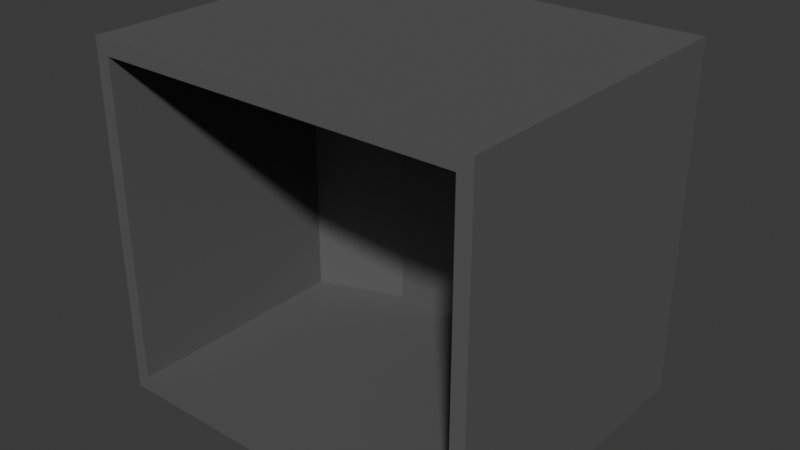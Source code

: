 # Source: hall_cap.blend  (saved by Blender 4.2.66; exported with 4.5.12 LTS)
import bpy
from mathutils import Matrix  # noqa: F401  (used for matrix-valued properties, if any)

bpy.ops.wm.read_factory_settings(use_empty=True)
scene = bpy.context.scene
scene.name = 'Scene'

# ---- collections
col_collection = bpy.data.collections.new('Collection'); scene.collection.children.link(col_collection)
col_normaldoorbounds = bpy.data.collections.new('NormalDoorBounds'); col_collection.children.link(col_normaldoorbounds)

# ---- materials (node trees are filled in below, after node groups)
mat_material = bpy.data.materials.new('Material')

# ---- material node trees
mat_material.use_nodes = True; mat_material.node_tree.nodes.clear()
_N = mat_material.node_tree.nodes; _L = mat_material.node_tree.links
n0 = _N.new('ShaderNodeBsdfPrincipled'); n0.name = 'Principled BSDF'; n0.location = (10, 300)
n0.inputs[0].default_value = (0.1274, 0.1274, 0.1274, 1.0)
n0.inputs[1].default_value = 0.182
n0.inputs[2].default_value = 0.577
n1 = _N.new('ShaderNodeOutputMaterial'); n1.name = 'Material Output'; n1.location = (300, 300)
_L.new(n0.outputs[0], n1.inputs[0])
n1.is_active_output = True

# ---- world
world_world = bpy.data.worlds.new('World'); scene.world = world_world
world_world.use_nodes = True; world_world.node_tree.nodes.clear()
_N = world_world.node_tree.nodes; _L = world_world.node_tree.links
n0 = _N.new('ShaderNodeOutputWorld'); n0.name = 'World Output'; n0.location = (300, 300)
n1 = _N.new('ShaderNodeBackground'); n1.name = 'Background'; n1.location = (10, 300)
n1.inputs[0].default_value = (0.05088, 0.05088, 0.05088, 1.0)
_L.new(n1.outputs[0], n0.inputs[0])
n0.is_active_output = True
world_world.color = (0.05088, 0.05088, 0.05088)
world_world.sun_shadow_jitter_overblur = 0.0

# ---- meshes
me_plane_004 = bpy.data.meshes.new('Plane.004')
me_plane_004.from_pydata([(2.25, -2.0, 4.0), (2.25, -2.0, -4.472e-09), (2.429, -2.0, 4.19), (2.429, -2.0, -0.1904), (2.25, -2.0, 2.0), (2.429, -2.0, 2.0), (-3.02e-07, -2.0, 4.0), (-3.02e-07, -2.0, 4.19), (-3.02e-07, -2.0, 0.0), (-3.02e-07, -2.0, -0.1904), (-2.25, -2.0, 4.0), (-2.25, -2.0, -4.472e-09), (-2.429, -2.0, 4.19), (-2.429, -2.0, -0.1904), (-2.25, -2.0, 2.0), (-2.429, -2.0, 2.0), (2.25, -1.0, 4.0), (2.25, -1.0, -4.472e-09), (2.429, -1.0, 4.19), (2.429, -1.0, -0.1904), (2.25, -1.0, 2.0), (2.429, -1.0, 2.0), (-2.51e-07, -1.0, 4.0), (-2.51e-07, -1.0, 4.19), (-2.51e-07, -1.0, -6.537e-13), (-2.51e-07, -1.0, -0.1904), (-2.25, -1.0, 4.0), (-2.25, -1.0, -4.472e-09), (-2.429, -1.0, 4.19), (-2.429, -1.0, -0.1904), (-2.25, -1.0, 2.0), (-2.429, -1.0, 2.0), (2.25, 0.0, 4.0), (2.25, 0.0, -4.473e-09), (2.429, 4.768e-07, 4.19), (2.429, 4.768e-07, -0.1904), (2.25, 0.0, 2.0), (2.429, 4.768e-07, 2.0), (-2.001e-07, 0.0, 4.0), (-2.001e-07, 4.768e-07, 4.19), (-2.001e-07, 0.0, -1.307e-12), (-2.001e-07, 4.768e-07, -0.1904), (-2.25, 4.768e-07, 4.0), (-2.25, 4.768e-07, -4.473e-09), (-2.429, 9.537e-07, 4.19), (-2.429, 9.537e-07, -0.1904), (-2.25, 4.768e-07, 2.0), (-2.429, 9.537e-07, 2.0), (2.25, 1.0, 4.0), (2.25, 1.0, -4.474e-09), (2.429, 1.0, 4.19), (2.429, 1.0, -0.1904), (2.25, 1.0, 2.0), (2.429, 1.0, 2.0), (-1.491e-07, 1.0, 4.0), (-1.491e-07, 1.0, 4.19), (-1.491e-07, 1.0, -1.961e-12), (-1.491e-07, 1.0, -0.1904), (-2.25, 1.0, 4.0), (-2.25, 1.0, -4.474e-09), (-2.429, 1.0, 4.19), (-2.429, 1.0, -0.1904), (-2.25, 1.0, 2.0), (-2.429, 1.0, 2.0), (1.125, 1.4, 4.0), (1.125, 1.4, 0.0), (2.429, 2.0, 4.19), (2.429, 2.0, -0.1904), (1.125, 1.4, 2.0), (2.429, 2.0, 2.0), (-9.817e-08, 1.4, 4.0), (-9.817e-08, 2.0, 4.19), (-9.817e-08, 1.4, -2.615e-12), (-9.817e-08, 2.0, -0.1904), (-1.125, 1.4, 4.0), (-1.125, 1.4, 0.0), (-2.429, 2.0, 4.19), (-2.429, 2.0, -0.1904), (-1.125, 1.4, 2.0), (-2.429, 2.0, 2.0), (-1.192e-07, 1.4, 2.0), (-2.384e-07, 2.0, 2.0)], [], [(4, 5, 2, 0), (1, 3, 5, 4), (0, 2, 7, 6), (3, 1, 8, 9), (14, 10, 12, 15), (11, 14, 15, 13), (10, 6, 7, 12), (13, 9, 8, 11), (21, 37, 34, 18), (29, 45, 41, 25), (18, 34, 39, 23), (16, 32, 36, 20), (24, 40, 43, 27), (22, 38, 32, 16), (28, 44, 47, 31), (23, 39, 44, 28), (2, 18, 23, 7), (13, 29, 25, 9), (5, 21, 18, 2), (11, 27, 30, 14), (1, 17, 24, 8), (15, 31, 29, 13), (9, 25, 19, 3), (4, 20, 17, 1), (3, 19, 21, 5), (10, 26, 22, 6), (14, 30, 26, 10), (7, 23, 28, 12), (12, 28, 31, 15), (6, 22, 16, 0), (8, 24, 27, 11), (0, 16, 20, 4), (44, 60, 63, 47), (39, 55, 60, 44), (46, 62, 58, 42), (42, 58, 54, 38), (35, 51, 53, 37), (36, 52, 49, 33), (41, 57, 51, 35), (47, 63, 61, 45), (27, 43, 46, 30), (17, 33, 40, 24), (31, 47, 45, 29), (25, 41, 35, 19), (20, 36, 33, 17), (19, 35, 37, 21), (26, 42, 38, 22), (30, 46, 42, 26), (52, 68, 65, 49), (57, 73, 67, 51), (63, 79, 77, 61), (49, 65, 72, 56), (59, 75, 78, 62), (53, 69, 66, 50), (61, 77, 73, 57), (50, 66, 71, 55), (38, 54, 48, 32), (40, 56, 59, 43), (32, 48, 52, 36), (34, 50, 55, 39), (45, 61, 57, 41), (37, 53, 50, 34), (43, 59, 62, 46), (33, 49, 56, 40), (51, 67, 69, 53), (58, 74, 70, 54), (62, 78, 74, 58), (55, 71, 76, 60), (60, 76, 79, 63), (54, 70, 64, 48), (56, 72, 75, 59), (48, 64, 68, 52), (72, 80, 78, 75), (72, 65, 68, 80), (68, 64, 70, 80), (80, 70, 74, 78), (69, 67, 73, 81), (79, 81, 73, 77), (79, 76, 71, 81), (69, 81, 71, 66)])
_uv = me_plane_004.uv_layers.new(name='UVMap')
_uv.uv.foreach_set('vector', [0.4144, 0.5142, 0.4238, 0.5142, 0.4238, 0.6296, 0.4144, 0.6196, 0.3948, 0.5243, 0.4042, 0.5142, 0.4042, 0.6296, 0.3948, 0.6296, 0.3531, 0.5237, 0.3632, 0.5142, 0.3632, 0.6422, 0.3531, 0.6422, 0.3844, 0.5142, 0.3944, 0.5237, 0.3944, 0.6422, 0.3844, 0.6422, 0.4336, 0.5142, 0.4336, 0.6196, 0.4242, 0.6296, 0.4242, 0.5142, 0.414, 0.5243, 0.414, 0.6296, 0.4046, 0.6296, 0.4046, 0.5142, 0.3636, 0.6328, 0.3636, 0.5142, 0.3736, 0.5142, 0.3736, 0.6422, 0.384, 0.5142, 0.384, 0.6422, 0.374, 0.6422, 0.374, 0.5237, 0.4338, 0.2498, 0.4827, 0.2319, 0.5343, 0.3273, 0.4903, 0.3595, 0.2276, 0.1602, 0.1816, 0.1904, 0.07948, 0.08717, 0.1285, 0.04227, 0.4903, 0.3595, 0.5343, 0.3273, 0.6397, 0.4219, 0.5946, 0.4692, 0.9438, 0.8569, 0.8962, 0.8492, 0.8903, 0.7578, 0.9412, 0.7493, 0.8157, 0.01976, 0.8691, 0.04136, 0.8212, 0.1421, 0.7734, 0.133, 0.9061, 0.9724, 0.8515, 0.9532, 0.8962, 0.8492, 0.9438, 0.8569, 0.2969, 0.3888, 0.2466, 0.3903, 0.2285, 0.2882, 0.2782, 0.2727, 0.286, 0.5192, 0.23, 0.5137, 0.2466, 0.3903, 0.2969, 0.3888, 0.4393, 0.3942, 0.4903, 0.3595, 0.5946, 0.4692, 0.5461, 0.5139, 0.2808, 0.1281, 0.2276, 0.1602, 0.1285, 0.04227, 0.1804, 0.0001887, 0.3781, 0.2691, 0.4338, 0.2498, 0.4903, 0.3595, 0.4393, 0.3942, 0.7172, 0.1229, 0.7734, 0.133, 0.7728, 0.2421, 0.7122, 0.2499, 0.9639, 0.6181, 0.9088, 0.6447, 0.8259, 0.5343, 0.8794, 0.4956, 0.3346, 0.2564, 0.2782, 0.2727, 0.2276, 0.1602, 0.2808, 0.1281, 0.357, 0.0001886, 0.4142, 0.001789, 0.4093, 0.1341, 0.3531, 0.139, 0.9998, 0.7405, 0.9412, 0.7493, 0.9088, 0.6447, 0.9639, 0.6181, 0.3531, 0.139, 0.4093, 0.1341, 0.4338, 0.2498, 0.3781, 0.2691, 0.7476, 0.3788, 0.8044, 0.3504, 0.8889, 0.4555, 0.8371, 0.4953, 0.7122, 0.2499, 0.7728, 0.2421, 0.8044, 0.3504, 0.7476, 0.3788, 0.3424, 0.5235, 0.286, 0.5192, 0.2969, 0.3888, 0.3528, 0.3866, 0.3528, 0.3866, 0.2969, 0.3888, 0.2782, 0.2727, 0.3346, 0.2564, 0.9615, 0.9894, 0.9061, 0.9724, 0.9438, 0.8569, 0.9998, 0.8648, 0.7612, 0.0001886, 0.8157, 0.01976, 0.7734, 0.133, 0.7172, 0.1229, 0.9998, 0.8648, 0.9438, 0.8569, 0.9412, 0.7493, 0.9998, 0.7405, 0.2466, 0.3903, 0.2027, 0.3898, 0.1848, 0.3031, 0.2285, 0.2882, 0.23, 0.5137, 0.1742, 0.5044, 0.2027, 0.3898, 0.2466, 0.3903, 0.825, 0.234, 0.874, 0.2252, 0.8874, 0.3018, 0.8508, 0.3249, 0.8508, 0.3249, 0.8874, 0.3018, 0.9829, 0.3638, 0.9386, 0.4132, 0.4599, 0.1302, 0.5042, 0.1289, 0.5256, 0.215, 0.4827, 0.2319, 0.8903, 0.7578, 0.8425, 0.7665, 0.8251, 0.6895, 0.8627, 0.6688, 0.4712, 0.004751, 0.5282, 0.01157, 0.5042, 0.1289, 0.4599, 0.1302, 0.2285, 0.2882, 0.1848, 0.3031, 0.1432, 0.219, 0.1816, 0.1904, 0.7734, 0.133, 0.8212, 0.1421, 0.825, 0.234, 0.7728, 0.2421, 0.9088, 0.6447, 0.8627, 0.6688, 0.7767, 0.5769, 0.8259, 0.5343, 0.2782, 0.2727, 0.2285, 0.2882, 0.1816, 0.1904, 0.2276, 0.1602, 0.4142, 0.001789, 0.4712, 0.004751, 0.4599, 0.1302, 0.4093, 0.1341, 0.9412, 0.7493, 0.8903, 0.7578, 0.8627, 0.6688, 0.9088, 0.6447, 0.4093, 0.1341, 0.4599, 0.1302, 0.4827, 0.2319, 0.4338, 0.2498, 0.8044, 0.3504, 0.8508, 0.3249, 0.9386, 0.4132, 0.8889, 0.4555, 0.7728, 0.2421, 0.825, 0.234, 0.8508, 0.3249, 0.8044, 0.3504, 0.8425, 0.7665, 0.7838, 0.7783, 0.7797, 0.6836, 0.8251, 0.6895, 0.5282, 0.01157, 0.5853, 0.02585, 0.5401, 0.132, 0.5042, 0.1289, 0.1848, 0.3031, 0.1431, 0.3182, 0.1117, 0.2441, 0.1432, 0.219, 0.8251, 0.6895, 0.7797, 0.6836, 0.7214, 0.6567, 0.7339, 0.6322, 0.8583, 0.1524, 0.8982, 0.1308, 0.9304, 0.2149, 0.874, 0.2252, 0.5256, 0.215, 0.5666, 0.198, 0.6, 0.2682, 0.5709, 0.2976, 0.1432, 0.219, 0.1117, 0.2441, 0.0001887, 0.2027, 0.03614, 0.1369, 0.5709, 0.2976, 0.6, 0.2682, 0.7118, 0.3154, 0.6785, 0.3704, 0.8515, 0.9532, 0.7985, 0.9273, 0.859, 0.8399, 0.8962, 0.8492, 0.8691, 0.04136, 0.9199, 0.0691, 0.8583, 0.1524, 0.8212, 0.1421, 0.8962, 0.8492, 0.859, 0.8399, 0.8425, 0.7665, 0.8903, 0.7578, 0.5343, 0.3273, 0.5709, 0.2976, 0.6785, 0.3704, 0.6397, 0.4219, 0.1816, 0.1904, 0.1432, 0.219, 0.03614, 0.1369, 0.07948, 0.08717, 0.4827, 0.2319, 0.5256, 0.215, 0.5709, 0.2976, 0.5343, 0.3273, 0.8212, 0.1421, 0.8583, 0.1524, 0.874, 0.2252, 0.825, 0.234, 0.8627, 0.6688, 0.8251, 0.6895, 0.7339, 0.6322, 0.7767, 0.5769, 0.5042, 0.1289, 0.5401, 0.132, 0.5666, 0.198, 0.5256, 0.215, 0.8874, 0.3018, 0.9327, 0.3074, 0.9972, 0.3365, 0.9829, 0.3638, 0.874, 0.2252, 0.9304, 0.2149, 0.9327, 0.3074, 0.8874, 0.3018, 0.1742, 0.5044, 0.1188, 0.4879, 0.1672, 0.3853, 0.2027, 0.3898, 0.2027, 0.3898, 0.1672, 0.3853, 0.1431, 0.3182, 0.1848, 0.3031, 0.7985, 0.9273, 0.7777, 0.9106, 0.8187, 0.8634, 0.859, 0.8399, 0.9199, 0.0691, 0.9395, 0.08616, 0.8982, 0.1308, 0.8583, 0.1524, 0.859, 0.8399, 0.8187, 0.8634, 0.7838, 0.7783, 0.8425, 0.7665, 0.9395, 0.08616, 0.9972, 0.2008, 0.9304, 0.2149, 0.8982, 0.1308, 0.7214, 0.6567, 0.7797, 0.6836, 0.7838, 0.7783, 0.7122, 0.7936, 0.7838, 0.7783, 0.8187, 0.8634, 0.7777, 0.9106, 0.7122, 0.7936, 0.9972, 0.2008, 0.9972, 0.3365, 0.9327, 0.3074, 0.9304, 0.2149, 0.5666, 0.198, 0.5401, 0.132, 0.5853, 0.02585, 0.7118, 0.1397, 0.1431, 0.3182, 0.0001887, 0.3722, 0.0001887, 0.2027, 0.1117, 0.2441, 0.1431, 0.3182, 0.1672, 0.3853, 0.1188, 0.4879, 0.0001887, 0.3722, 0.5666, 0.198, 0.7118, 0.1397, 0.7118, 0.3154, 0.6, 0.2682])
me_plane_004.materials.append(mat_material)
me_plane_004.use_paint_bone_selection = False
me_plane_004.use_paint_mask = True
me_plane_004.update()

# ---- objects
ob_cellbounds_x = bpy.data.objects.new('cellbounds-x', None)
ob_cellbounds_x_1 = bpy.data.objects.new('cellbounds+x', None)
ob_cellbounds_xy = bpy.data.objects.new('cellbounds-xy', None)
ob_cellbounds_xy_1 = bpy.data.objects.new('cellbounds+xy', None)
ob_hallwayendcapwalls = bpy.data.objects.new('HallwayEndCapWalls', me_plane_004)
ob_left_high = bpy.data.objects.new('Left-High', None)
ob_left_low = bpy.data.objects.new('Left-Low', None)
ob_right_high = bpy.data.objects.new('Right-High', None)
ob_right_low = bpy.data.objects.new('Right-Low', None)

# ---- transforms, parenting, visibility, modifiers, constraints
ob_cellbounds_x.location = (-4.0, 0.0, 0.0)
ob_cellbounds_x_1.location = (4.0, 0.0, 0.0)
ob_cellbounds_xy.location = (-4.0, 0.0, 4.0)
ob_cellbounds_xy_1.location = (4.0, 0.0, 4.0)
ob_hallwayendcapwalls.location = (0.0, 0.0, 0.0)
ob_left_high.location = (2.25, 0.0, 4.0)
ob_left_low.location = (2.25, 0.0, 0.0)
ob_right_high.location = (-2.25, 0.0, 4.0)
ob_right_low.location = (-2.25, 0.0, 0.0)

# ---- collection membership
col_collection.objects.link(ob_cellbounds_x)
col_collection.objects.link(ob_cellbounds_x_1)
col_collection.objects.link(ob_cellbounds_xy)
col_collection.objects.link(ob_cellbounds_xy_1)
col_collection.objects.link(ob_hallwayendcapwalls)
col_normaldoorbounds.objects.link(ob_left_high)
col_normaldoorbounds.objects.link(ob_left_low)
col_normaldoorbounds.objects.link(ob_right_high)
col_normaldoorbounds.objects.link(ob_right_low)

# ---- scene / render settings (as saved in the file)
scene.frame_start = 1; scene.frame_end = 250; scene.frame_set(1)
scene.render.engine = 'BLENDER_EEVEE_NEXT'
bpy.context.view_layer.update()

# ---- added for rendering (the .blend has no active camera and no usable light): camera, sun
cam_auto = bpy.data.cameras.new('AutoCamera')
cam_auto.lens = 50.0
cam_auto.sensor_width = 36.0
cam_auto.clip_end = 1000.0
ob_auto_camera = bpy.data.objects.new('AutoCamera', cam_auto)
scene.collection.objects.link(ob_auto_camera)
ob_auto_camera.location = (7.09415, -8.51298, 7.67532)
ob_auto_camera.rotation_euler = (1.09748, -7.21219e-08, 0.694738)
scene.camera = ob_auto_camera
light_auto_sun = bpy.data.lights.new('AutoSun', 'SUN')
light_auto_sun.energy = 3.0
light_auto_sun.angle = 0.0523599
ob_auto_sun = bpy.data.objects.new('AutoSun', light_auto_sun)
scene.collection.objects.link(ob_auto_sun)
ob_auto_sun.rotation_euler = (0.872665, 0.174533, 0.523599)
bpy.context.view_layer.update()
